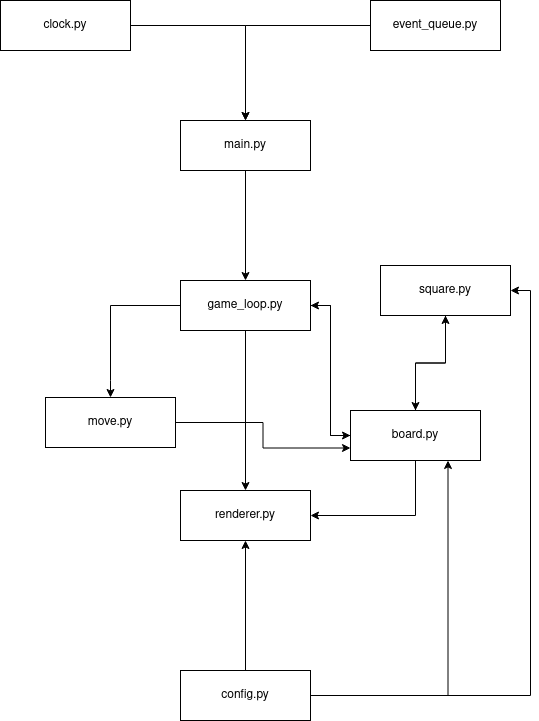

The diagram above was exported from draw.io. Its source (the exported page's mxGraphModel, read from the mxfile embedded in the PNG):
<mxGraphModel dx="1047" dy="1372" grid="1" gridSize="10" guides="1" tooltips="1" connect="1" arrows="1" fold="1" page="1" pageScale="1" pageWidth="850" pageHeight="1100" math="0" shadow="0">
  <root>
    <mxCell id="0" />
    <mxCell id="1" parent="0" />
    <mxCell id="nt_YziSxSl8FyuSkk5hw-3" style="edgeStyle=orthogonalEdgeStyle;rounded=0;orthogonalLoop=1;jettySize=auto;html=1;entryX=0.5;entryY=0;entryDx=0;entryDy=0;" edge="1" parent="1" source="NSiJvj-MNXKLctCLdS4o-4" target="nt_YziSxSl8FyuSkk5hw-1">
      <mxGeometry relative="1" as="geometry" />
    </mxCell>
    <mxCell id="NSiJvj-MNXKLctCLdS4o-4" value="main.py" style="rounded=0;whiteSpace=wrap;html=1;" parent="1" vertex="1">
      <mxGeometry x="330" y="380" width="130" height="50" as="geometry" />
    </mxCell>
    <mxCell id="nt_YziSxSl8FyuSkk5hw-12" style="edgeStyle=orthogonalEdgeStyle;rounded=0;orthogonalLoop=1;jettySize=auto;html=1;entryX=0;entryY=0.5;entryDx=0;entryDy=0;" edge="1" parent="1" source="nt_YziSxSl8FyuSkk5hw-1" target="nt_YziSxSl8FyuSkk5hw-5">
      <mxGeometry relative="1" as="geometry" />
    </mxCell>
    <mxCell id="nt_YziSxSl8FyuSkk5hw-14" style="edgeStyle=orthogonalEdgeStyle;rounded=0;orthogonalLoop=1;jettySize=auto;html=1;" edge="1" parent="1" source="nt_YziSxSl8FyuSkk5hw-1" target="nt_YziSxSl8FyuSkk5hw-7">
      <mxGeometry relative="1" as="geometry" />
    </mxCell>
    <mxCell id="nt_YziSxSl8FyuSkk5hw-16" style="edgeStyle=orthogonalEdgeStyle;rounded=0;orthogonalLoop=1;jettySize=auto;html=1;entryX=0.5;entryY=0;entryDx=0;entryDy=0;" edge="1" parent="1" source="nt_YziSxSl8FyuSkk5hw-1" target="nt_YziSxSl8FyuSkk5hw-6">
      <mxGeometry relative="1" as="geometry">
        <mxPoint x="260" y="620" as="targetPoint" />
        <Array as="points">
          <mxPoint x="260" y="565" />
          <mxPoint x="260" y="640" />
        </Array>
      </mxGeometry>
    </mxCell>
    <mxCell id="nt_YziSxSl8FyuSkk5hw-1" value="&lt;div&gt;game_loop.py&lt;/div&gt;" style="rounded=0;whiteSpace=wrap;html=1;" vertex="1" parent="1">
      <mxGeometry x="330" y="540" width="130" height="50" as="geometry" />
    </mxCell>
    <mxCell id="nt_YziSxSl8FyuSkk5hw-10" style="edgeStyle=orthogonalEdgeStyle;rounded=0;orthogonalLoop=1;jettySize=auto;html=1;entryX=1;entryY=0.5;entryDx=0;entryDy=0;" edge="1" parent="1" source="nt_YziSxSl8FyuSkk5hw-5" target="nt_YziSxSl8FyuSkk5hw-1">
      <mxGeometry relative="1" as="geometry" />
    </mxCell>
    <mxCell id="nt_YziSxSl8FyuSkk5hw-13" style="edgeStyle=orthogonalEdgeStyle;rounded=0;orthogonalLoop=1;jettySize=auto;html=1;entryX=0.5;entryY=1;entryDx=0;entryDy=0;" edge="1" parent="1" source="nt_YziSxSl8FyuSkk5hw-5" target="nt_YziSxSl8FyuSkk5hw-9">
      <mxGeometry relative="1" as="geometry" />
    </mxCell>
    <mxCell id="nt_YziSxSl8FyuSkk5hw-15" style="edgeStyle=orthogonalEdgeStyle;rounded=0;orthogonalLoop=1;jettySize=auto;html=1;entryX=1;entryY=0.5;entryDx=0;entryDy=0;" edge="1" parent="1" source="nt_YziSxSl8FyuSkk5hw-5" target="nt_YziSxSl8FyuSkk5hw-7">
      <mxGeometry relative="1" as="geometry">
        <Array as="points">
          <mxPoint x="565" y="775" />
        </Array>
      </mxGeometry>
    </mxCell>
    <mxCell id="nt_YziSxSl8FyuSkk5hw-5" value="&lt;div&gt;board.py&lt;/div&gt;" style="rounded=0;whiteSpace=wrap;html=1;" vertex="1" parent="1">
      <mxGeometry x="500" y="670" width="130" height="50" as="geometry" />
    </mxCell>
    <mxCell id="nt_YziSxSl8FyuSkk5hw-17" style="edgeStyle=orthogonalEdgeStyle;rounded=0;orthogonalLoop=1;jettySize=auto;html=1;entryX=0;entryY=0.75;entryDx=0;entryDy=0;" edge="1" parent="1" source="nt_YziSxSl8FyuSkk5hw-6" target="nt_YziSxSl8FyuSkk5hw-5">
      <mxGeometry relative="1" as="geometry">
        <mxPoint x="430" y="700" as="targetPoint" />
      </mxGeometry>
    </mxCell>
    <mxCell id="nt_YziSxSl8FyuSkk5hw-6" value="&lt;div&gt;move.py&lt;/div&gt;" style="rounded=0;whiteSpace=wrap;html=1;" vertex="1" parent="1">
      <mxGeometry x="195" y="657" width="130" height="50" as="geometry" />
    </mxCell>
    <mxCell id="nt_YziSxSl8FyuSkk5hw-7" value="&lt;div&gt;renderer.py&lt;/div&gt;" style="rounded=0;whiteSpace=wrap;html=1;" vertex="1" parent="1">
      <mxGeometry x="330" y="750" width="130" height="50" as="geometry" />
    </mxCell>
    <mxCell id="nt_YziSxSl8FyuSkk5hw-24" style="edgeStyle=orthogonalEdgeStyle;rounded=0;orthogonalLoop=1;jettySize=auto;html=1;entryX=0.5;entryY=0;entryDx=0;entryDy=0;" edge="1" parent="1" source="nt_YziSxSl8FyuSkk5hw-8" target="NSiJvj-MNXKLctCLdS4o-4">
      <mxGeometry relative="1" as="geometry" />
    </mxCell>
    <mxCell id="nt_YziSxSl8FyuSkk5hw-8" value="clock.py" style="rounded=0;whiteSpace=wrap;html=1;" vertex="1" parent="1">
      <mxGeometry x="150" y="260" width="130" height="50" as="geometry" />
    </mxCell>
    <mxCell id="nt_YziSxSl8FyuSkk5hw-11" style="edgeStyle=orthogonalEdgeStyle;rounded=0;orthogonalLoop=1;jettySize=auto;html=1;entryX=0.5;entryY=0;entryDx=0;entryDy=0;" edge="1" parent="1" source="nt_YziSxSl8FyuSkk5hw-9" target="nt_YziSxSl8FyuSkk5hw-5">
      <mxGeometry relative="1" as="geometry" />
    </mxCell>
    <mxCell id="nt_YziSxSl8FyuSkk5hw-9" value="square.py" style="rounded=0;whiteSpace=wrap;html=1;" vertex="1" parent="1">
      <mxGeometry x="530" y="525" width="130" height="50" as="geometry" />
    </mxCell>
    <mxCell id="nt_YziSxSl8FyuSkk5hw-19" style="edgeStyle=orthogonalEdgeStyle;rounded=0;orthogonalLoop=1;jettySize=auto;html=1;entryX=0.5;entryY=1;entryDx=0;entryDy=0;" edge="1" parent="1" source="nt_YziSxSl8FyuSkk5hw-18" target="nt_YziSxSl8FyuSkk5hw-7">
      <mxGeometry relative="1" as="geometry" />
    </mxCell>
    <mxCell id="nt_YziSxSl8FyuSkk5hw-20" style="edgeStyle=orthogonalEdgeStyle;rounded=0;orthogonalLoop=1;jettySize=auto;html=1;entryX=0.75;entryY=1;entryDx=0;entryDy=0;" edge="1" parent="1" source="nt_YziSxSl8FyuSkk5hw-18" target="nt_YziSxSl8FyuSkk5hw-5">
      <mxGeometry relative="1" as="geometry" />
    </mxCell>
    <mxCell id="nt_YziSxSl8FyuSkk5hw-21" style="edgeStyle=orthogonalEdgeStyle;rounded=0;orthogonalLoop=1;jettySize=auto;html=1;entryX=1;entryY=0.5;entryDx=0;entryDy=0;" edge="1" parent="1" source="nt_YziSxSl8FyuSkk5hw-18" target="nt_YziSxSl8FyuSkk5hw-9">
      <mxGeometry relative="1" as="geometry" />
    </mxCell>
    <mxCell id="nt_YziSxSl8FyuSkk5hw-18" value="&lt;div&gt;config.py&lt;/div&gt;" style="rounded=0;whiteSpace=wrap;html=1;" vertex="1" parent="1">
      <mxGeometry x="330" y="930" width="130" height="50" as="geometry" />
    </mxCell>
    <mxCell id="nt_YziSxSl8FyuSkk5hw-23" style="edgeStyle=orthogonalEdgeStyle;rounded=0;orthogonalLoop=1;jettySize=auto;html=1;entryX=0.5;entryY=0;entryDx=0;entryDy=0;" edge="1" parent="1" source="nt_YziSxSl8FyuSkk5hw-22" target="NSiJvj-MNXKLctCLdS4o-4">
      <mxGeometry relative="1" as="geometry" />
    </mxCell>
    <mxCell id="nt_YziSxSl8FyuSkk5hw-22" value="&lt;div&gt;event_queue.py&lt;/div&gt;" style="rounded=0;whiteSpace=wrap;html=1;" vertex="1" parent="1">
      <mxGeometry x="520" y="260" width="130" height="50" as="geometry" />
    </mxCell>
  </root>
</mxGraphModel>